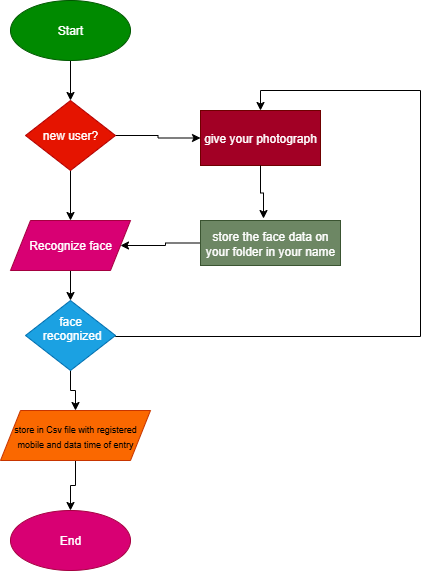

The diagram above was exported from draw.io. Its source (the exported page's mxGraphModel, read from the mxfile embedded in the PNG):
<mxGraphModel dx="872" dy="499" grid="1" gridSize="10" guides="1" tooltips="1" connect="1" arrows="1" fold="1" page="1" pageScale="1" pageWidth="827" pageHeight="1169" math="0" shadow="0">
  <root>
    <mxCell id="0" />
    <mxCell id="1" parent="0" />
    <mxCell id="GW5xC09irx4hqZwMrqvM-9" style="edgeStyle=orthogonalEdgeStyle;rounded=0;orthogonalLoop=1;jettySize=auto;html=1;exitX=0.5;exitY=1;exitDx=0;exitDy=0;entryX=0.5;entryY=0;entryDx=0;entryDy=0;" edge="1" parent="1" source="GW5xC09irx4hqZwMrqvM-1" target="GW5xC09irx4hqZwMrqvM-3">
      <mxGeometry relative="1" as="geometry" />
    </mxCell>
    <mxCell id="GW5xC09irx4hqZwMrqvM-1" value="Start" style="ellipse;whiteSpace=wrap;html=1;fillColor=#008a00;fontColor=#ffffff;strokeColor=#005700;" vertex="1" parent="1">
      <mxGeometry x="300" y="10" width="120" height="60" as="geometry" />
    </mxCell>
    <mxCell id="GW5xC09irx4hqZwMrqvM-11" style="edgeStyle=orthogonalEdgeStyle;rounded=0;orthogonalLoop=1;jettySize=auto;html=1;exitX=0.5;exitY=1;exitDx=0;exitDy=0;entryX=0.5;entryY=0;entryDx=0;entryDy=0;" edge="1" parent="1" source="GW5xC09irx4hqZwMrqvM-2" target="GW5xC09irx4hqZwMrqvM-4">
      <mxGeometry relative="1" as="geometry" />
    </mxCell>
    <mxCell id="GW5xC09irx4hqZwMrqvM-2" value="Recognize face" style="shape=parallelogram;perimeter=parallelogramPerimeter;whiteSpace=wrap;html=1;fixedSize=1;fillColor=#d80073;fontColor=#ffffff;strokeColor=#A50040;" vertex="1" parent="1">
      <mxGeometry x="300" y="230" width="120" height="50" as="geometry" />
    </mxCell>
    <mxCell id="GW5xC09irx4hqZwMrqvM-10" style="edgeStyle=orthogonalEdgeStyle;rounded=0;orthogonalLoop=1;jettySize=auto;html=1;exitX=0.5;exitY=1;exitDx=0;exitDy=0;entryX=0.5;entryY=0;entryDx=0;entryDy=0;" edge="1" parent="1" source="GW5xC09irx4hqZwMrqvM-3" target="GW5xC09irx4hqZwMrqvM-2">
      <mxGeometry relative="1" as="geometry">
        <mxPoint x="360" y="220" as="targetPoint" />
      </mxGeometry>
    </mxCell>
    <mxCell id="GW5xC09irx4hqZwMrqvM-18" style="edgeStyle=orthogonalEdgeStyle;rounded=0;orthogonalLoop=1;jettySize=auto;html=1;exitX=1;exitY=0.5;exitDx=0;exitDy=0;entryX=0;entryY=0.5;entryDx=0;entryDy=0;" edge="1" parent="1" source="GW5xC09irx4hqZwMrqvM-3" target="GW5xC09irx4hqZwMrqvM-8">
      <mxGeometry relative="1" as="geometry" />
    </mxCell>
    <mxCell id="GW5xC09irx4hqZwMrqvM-3" value="new user?" style="rhombus;whiteSpace=wrap;html=1;fillColor=#e51400;fontColor=#ffffff;strokeColor=#B20000;" vertex="1" parent="1">
      <mxGeometry x="315" y="110" width="90" height="70" as="geometry" />
    </mxCell>
    <mxCell id="GW5xC09irx4hqZwMrqvM-12" style="edgeStyle=orthogonalEdgeStyle;rounded=0;orthogonalLoop=1;jettySize=auto;html=1;exitX=0.5;exitY=1;exitDx=0;exitDy=0;entryX=0.5;entryY=0;entryDx=0;entryDy=0;" edge="1" parent="1" source="GW5xC09irx4hqZwMrqvM-4" target="GW5xC09irx4hqZwMrqvM-5">
      <mxGeometry relative="1" as="geometry" />
    </mxCell>
    <mxCell id="GW5xC09irx4hqZwMrqvM-14" style="edgeStyle=orthogonalEdgeStyle;rounded=0;orthogonalLoop=1;jettySize=auto;html=1;exitX=1;exitY=0.5;exitDx=0;exitDy=0;entryX=0.5;entryY=0;entryDx=0;entryDy=0;" edge="1" parent="1" target="GW5xC09irx4hqZwMrqvM-8">
      <mxGeometry relative="1" as="geometry">
        <mxPoint x="710" y="90" as="targetPoint" />
        <mxPoint x="405" y="345" as="sourcePoint" />
        <Array as="points">
          <mxPoint x="405" y="346" />
          <mxPoint x="710" y="346" />
          <mxPoint x="710" y="100" />
          <mxPoint x="550" y="100" />
        </Array>
      </mxGeometry>
    </mxCell>
    <mxCell id="GW5xC09irx4hqZwMrqvM-4" value="face&lt;div&gt;&amp;nbsp;recognized&lt;div&gt;&lt;br&gt;&lt;/div&gt;&lt;/div&gt;" style="rhombus;whiteSpace=wrap;html=1;fillColor=#1ba1e2;fontColor=#ffffff;strokeColor=#006EAF;" vertex="1" parent="1">
      <mxGeometry x="315" y="310" width="90" height="70" as="geometry" />
    </mxCell>
    <mxCell id="GW5xC09irx4hqZwMrqvM-13" style="edgeStyle=orthogonalEdgeStyle;rounded=0;orthogonalLoop=1;jettySize=auto;html=1;exitX=0.5;exitY=1;exitDx=0;exitDy=0;entryX=0.5;entryY=0;entryDx=0;entryDy=0;" edge="1" parent="1" source="GW5xC09irx4hqZwMrqvM-5" target="GW5xC09irx4hqZwMrqvM-6">
      <mxGeometry relative="1" as="geometry" />
    </mxCell>
    <mxCell id="GW5xC09irx4hqZwMrqvM-5" value="&lt;font style=&quot;font-size: 9px;&quot;&gt;store in Csv file with registered mobile and data time of entry&lt;/font&gt;" style="shape=parallelogram;perimeter=parallelogramPerimeter;whiteSpace=wrap;html=1;fixedSize=1;fillColor=#fa6800;fontColor=#000000;strokeColor=#C73500;" vertex="1" parent="1">
      <mxGeometry x="290" y="420" width="150" height="50" as="geometry" />
    </mxCell>
    <mxCell id="GW5xC09irx4hqZwMrqvM-6" value="End" style="ellipse;whiteSpace=wrap;html=1;fillColor=#d80073;fontColor=#ffffff;strokeColor=#A50040;" vertex="1" parent="1">
      <mxGeometry x="300" y="520" width="120" height="60" as="geometry" />
    </mxCell>
    <mxCell id="GW5xC09irx4hqZwMrqvM-17" style="edgeStyle=orthogonalEdgeStyle;rounded=0;orthogonalLoop=1;jettySize=auto;html=1;exitX=0;exitY=0.5;exitDx=0;exitDy=0;" edge="1" parent="1" source="GW5xC09irx4hqZwMrqvM-7" target="GW5xC09irx4hqZwMrqvM-2">
      <mxGeometry relative="1" as="geometry" />
    </mxCell>
    <mxCell id="GW5xC09irx4hqZwMrqvM-7" value="store the face data on your folder in your name" style="rounded=0;whiteSpace=wrap;html=1;fillColor=#6d8764;fontColor=#ffffff;strokeColor=#3A5431;" vertex="1" parent="1">
      <mxGeometry x="490" y="230" width="140" height="45" as="geometry" />
    </mxCell>
    <mxCell id="GW5xC09irx4hqZwMrqvM-8" value="give your photograph" style="rounded=0;whiteSpace=wrap;html=1;fillColor=#a20025;fontColor=#ffffff;strokeColor=#6F0000;" vertex="1" parent="1">
      <mxGeometry x="490" y="120" width="120" height="55" as="geometry" />
    </mxCell>
    <mxCell id="GW5xC09irx4hqZwMrqvM-16" style="edgeStyle=orthogonalEdgeStyle;rounded=0;orthogonalLoop=1;jettySize=auto;html=1;exitX=0.5;exitY=1;exitDx=0;exitDy=0;entryX=0.45;entryY=-0.044;entryDx=0;entryDy=0;entryPerimeter=0;" edge="1" parent="1" source="GW5xC09irx4hqZwMrqvM-8" target="GW5xC09irx4hqZwMrqvM-7">
      <mxGeometry relative="1" as="geometry" />
    </mxCell>
  </root>
</mxGraphModel>